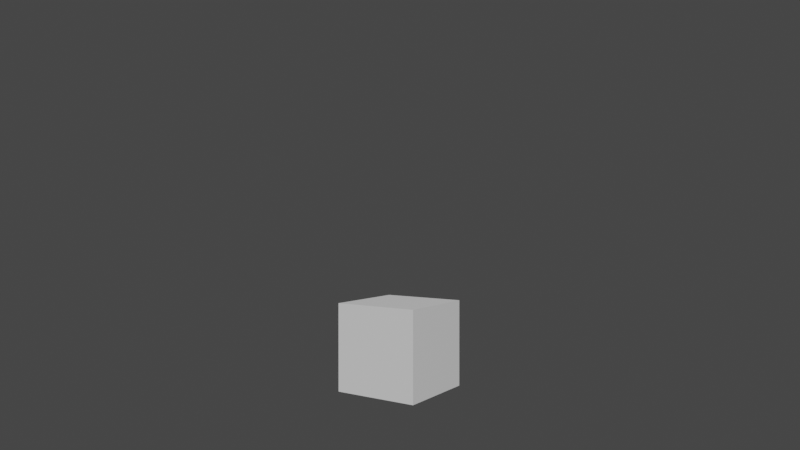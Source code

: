 # Source: three-connector-dev.blend  (saved by Blender 3.0.42; exported with 4.5.12 LTS)
import bpy
from mathutils import Matrix  # noqa: F401  (used for matrix-valued properties, if any)

bpy.ops.wm.read_factory_settings(use_empty=True)
scene = bpy.context.scene
scene.name = 'Scene'

# ---- collections
col_collection = bpy.data.collections.new('Collection'); scene.collection.children.link(col_collection)

# ---- materials (node trees are filled in below, after node groups)
mat_material = bpy.data.materials.new('Material')
mat_material.alpha_threshold = 0.0
mat_material.use_transparent_shadow = False
mat_material.line_color = (0.0, 0.0, 0.0, 1.0)

# ---- material node trees
mat_material.use_nodes = True; mat_material.node_tree.nodes.clear()
_N = mat_material.node_tree.nodes; _L = mat_material.node_tree.links
n0 = _N.new('ShaderNodeOutputMaterial'); n0.name = 'Material Output'; n0.location = (300, 300)
n1 = _N.new('ShaderNodeBsdfPrincipled'); n1.name = 'Principled BSDF'; n1.location = (10, 300)
n1.distribution = 'GGX'
n1.subsurface_method = 'BURLEY'
n1.inputs[2].default_value = 0.4
n1.inputs[3].default_value = 1.45
n1.inputs[27].default_value = (0.0, 0.0, 0.0, 1.0)
n1.inputs[28].default_value = 1.0
_L.new(n1.outputs[0], n0.inputs[0])
n0.is_active_output = True

# ---- world
world_world = bpy.data.worlds.new('World'); scene.world = world_world
world_world.use_nodes = True; world_world.node_tree.nodes.clear()
_N = world_world.node_tree.nodes; _L = world_world.node_tree.links
n0 = _N.new('ShaderNodeOutputWorld'); n0.name = 'World Output'; n0.location = (300, 300)
n1 = _N.new('ShaderNodeBackground'); n1.name = 'Background'; n1.location = (10, 300)
n1.inputs[0].default_value = (0.05088, 0.05088, 0.05088, 1.0)
_L.new(n1.outputs[0], n0.inputs[0])
n0.is_active_output = True
world_world.color = (0.05088, 0.05088, 0.05088)
world_world.use_sun_shadow = False
world_world.sun_shadow_jitter_overblur = 0.0

# ---- cameras
cam_camera_001 = bpy.data.cameras.new('Camera.001')
cam_camera_001.lens = 30.0

# ---- meshes
me_cube = bpy.data.meshes.new('Cube')
me_cube.from_pydata([(1.0, 1.0, 1.0), (1.0, 1.0, -1.0), (1.0, -1.0, 1.0), (1.0, -1.0, -1.0), (-1.0, 1.0, 1.0), (-1.0, 1.0, -1.0), (-1.0, -1.0, 1.0), (-1.0, -1.0, -1.0)], [], [(0, 4, 6, 2), (3, 2, 6, 7), (7, 6, 4, 5), (5, 1, 3, 7), (1, 0, 2, 3), (5, 4, 0, 1)])
_uv = me_cube.uv_layers.new(name='UVMap')
_uv.uv.foreach_set('vector', [0.625, 0.5, 0.875, 0.5, 0.875, 0.75, 0.625, 0.75, 0.375, 0.75, 0.625, 0.75, 0.625, 1.0, 0.375, 1.0, 0.375, 0.0, 0.625, 0.0, 0.625, 0.25, 0.375, 0.25, 0.125, 0.5, 0.375, 0.5, 0.375, 0.75, 0.125, 0.75, 0.375, 0.5, 0.625, 0.5, 0.625, 0.75, 0.375, 0.75, 0.375, 0.25, 0.625, 0.25, 0.625, 0.5, 0.375, 0.5])
me_cube.materials.append(mat_material)
me_cube.use_remesh_preserve_volume = False
me_cube.use_remesh_preserve_attributes = False
me_cube.use_mirror_vertex_groups = False
me_cube.update()

# ---- objects
ob_cube = bpy.data.objects.new('Cube', me_cube)
ob_camera = bpy.data.objects.new('Camera', cam_camera_001)
ob_cameradata = bpy.data.objects.new('CameraData', None)
ob_cameratarget = bpy.data.objects.new('CameraTarget', None)

# ---- transforms, parenting, visibility, modifiers, constraints
ob_cube.location = (0.0, 0.0, 0.0)
ob_cube.rotation_euler = (1.571, -0.0, 0.0)
ob_cube.lock_rotations_4d = False
ob_cube.empty_display_type = 'ARROWS'
ob_cube.lineart.crease_threshold = 0.0
ob_camera.parent = ob_cameradata
ob_camera.location = (8.534, -12.71, 2.882)
ob_camera.rotation_euler = (1.571, -0.0, 0.0)
ob_camera.lineart.crease_threshold = 0.0
_c = ob_camera.constraints.new('TRACK_TO'); _c.name = 'Track To'
_c.target = ob_cameratarget
ob_cameradata.location = (0.0, 0.0, 0.0)
ob_cameradata.lineart.crease_threshold = 0.0
ob_cameratarget.parent = ob_cameradata
ob_cameratarget.location = (0.0, 0.0, 2.762)
ob_cameratarget.empty_display_type = 'CIRCLE'
ob_cameratarget.empty_display_size = 0.17
ob_cameratarget.lineart.crease_threshold = 0.0

# ---- collection membership
col_collection.objects.link(ob_cube)
col_collection.objects.link(ob_camera)
col_collection.objects.link(ob_cameradata)
col_collection.objects.link(ob_cameratarget)

# ---- scene / render settings (as saved in the file)
scene.camera = ob_camera
scene.frame_start = 1; scene.frame_end = 250; scene.frame_set(160)
scene.render.engine = 'BLENDER_EEVEE_NEXT'
scene.render.fps = 30
scene.cycles.use_denoising = False
scene.cycles.samples = 128
scene.cycles.sampling_pattern = 'TABULATED_SOBOL'
scene.cycles.use_adaptive_sampling = False
scene.cycles.use_light_tree = False
scene.view_settings.view_transform = 'Filmic'
bpy.context.view_layer.update()

# ---- added for rendering (the .blend has no usable light): sun
light_auto_sun = bpy.data.lights.new('AutoSun', 'SUN')
light_auto_sun.energy = 3.0
light_auto_sun.angle = 0.0523599
ob_auto_sun = bpy.data.objects.new('AutoSun', light_auto_sun)
scene.collection.objects.link(ob_auto_sun)
ob_auto_sun.rotation_euler = (0.872665, 0.174533, 0.523599)
bpy.context.view_layer.update()
